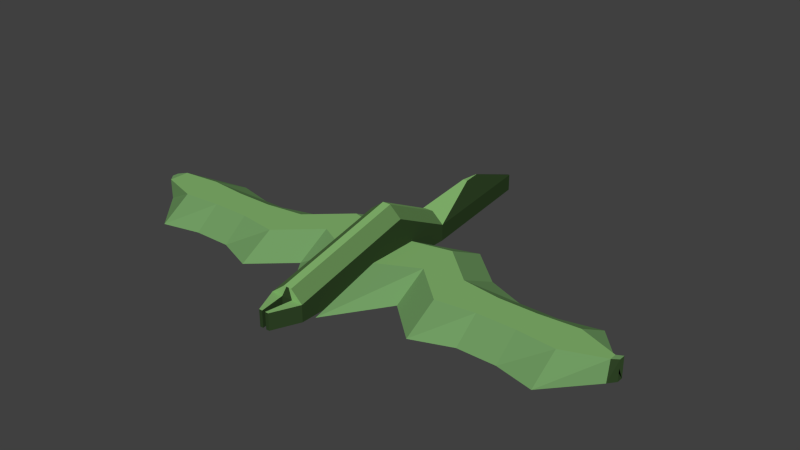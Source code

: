 # Source: pteradactyl.blend  (saved by Blender 2.70.0; exported with 4.5.12 LTS)
import bpy
from mathutils import Matrix  # noqa: F401  (used for matrix-valued properties, if any)

bpy.ops.wm.read_factory_settings(use_empty=True)
scene = bpy.context.scene
scene.name = 'Scene'

# ---- collections
col_collection_1 = bpy.data.collections.new('Collection 1'); scene.collection.children.link(col_collection_1)

# ---- materials (node trees are filled in below, after node groups)
mat_material_002 = bpy.data.materials.new('Material.002')
mat_material_002.alpha_threshold = 0.0
mat_material_002.use_transparent_shadow = False
mat_material_002.diffuse_color = (0.03, 0.06, 0.02, 1.0)
mat_material_002.specular_color = (0.5, 0.5, 0.5)
mat_material_002.roughness = 0.5
mat_material_002.specular_intensity = 1.0
mat_material_002.line_color = (0.0, 0.0, 0.0, 1.0)
mat_material_003 = bpy.data.materials.new('Material.003')
mat_material_003.alpha_threshold = 0.0
mat_material_003.use_transparent_shadow = False
mat_material_003.diffuse_color = (0.06, 0.12, 0.04, 1.0)
mat_material_003.specular_color = (0.5, 0.5, 0.5)
mat_material_003.roughness = 0.5
mat_material_003.specular_intensity = 1.0
mat_material_003.line_color = (0.0, 0.0, 0.0, 1.0)
mat_material_004 = bpy.data.materials.new('Material.004')
mat_material_004.alpha_threshold = 0.0
mat_material_004.use_transparent_shadow = False
mat_material_004.diffuse_color = (0.06, 0.12, 0.04, 1.0)
mat_material_004.specular_color = (0.5, 0.5, 0.5)
mat_material_004.roughness = 0.5
mat_material_004.specular_intensity = 1.0
mat_material_004.line_color = (0.0, 0.0, 0.0, 1.0)
mat_material_005 = bpy.data.materials.new('Material.005')
mat_material_005.alpha_threshold = 0.0
mat_material_005.use_transparent_shadow = False
mat_material_005.diffuse_color = (0.09, 0.18, 0.06, 1.0)
mat_material_005.specular_color = (0.5, 0.5, 0.5)
mat_material_005.roughness = 0.5
mat_material_005.specular_intensity = 1.0
mat_material_005.line_color = (0.0, 0.0, 0.0, 1.0)
mat_material_006 = bpy.data.materials.new('Material.006')
mat_material_006.alpha_threshold = 0.0
mat_material_006.use_transparent_shadow = False
mat_material_006.diffuse_color = (0.12, 0.24, 0.08, 1.0)
mat_material_006.specular_color = (0.5, 0.5, 0.5)
mat_material_006.roughness = 0.5
mat_material_006.specular_intensity = 1.0
mat_material_006.line_color = (0.0, 0.0, 0.0, 1.0)
mat_material_007 = bpy.data.materials.new('Material.007')
mat_material_007.alpha_threshold = 0.0
mat_material_007.use_transparent_shadow = False
mat_material_007.diffuse_color = (0.1684, 0.3424, 0.1266, 1.0)
mat_material_007.specular_color = (0.5, 0.5, 0.5)
mat_material_007.roughness = 0.5
mat_material_007.specular_intensity = 1.0
mat_material_007.line_color = (0.0, 0.0, 0.0, 1.0)
mat_material_008 = bpy.data.materials.new('Material.008')
mat_material_008.alpha_threshold = 0.0
mat_material_008.use_transparent_shadow = False
mat_material_008.diffuse_color = (0.24, 0.48, 0.16, 1.0)
mat_material_008.specular_color = (0.5, 0.5, 0.5)
mat_material_008.roughness = 0.5
mat_material_008.specular_intensity = 1.0
mat_material_008.line_color = (0.0, 0.0, 0.0, 1.0)

# ---- material node trees

# ---- world
world_world = bpy.data.worlds.new('World'); scene.world = world_world
world_world.color = (0.05088, 0.05088, 0.05088)
world_world.use_sun_shadow = False
world_world.sun_shadow_jitter_overblur = 0.0
world_world.cycles.sampling_method = 'MANUAL'
world_world.cycles.sample_map_resolution = 256

# ---- meshes
me_cube_cube_001 = bpy.data.meshes.new('Cube_Cube.001')
me_cube_cube_001.from_pydata([(-0.1341, 0.2995, 0.241), (-0.1341, 0.06559, -0.241), (-0.1341, -0.06559, -0.241), (-0.1341, -0.06559, 0.241), (0.1341, -0.06559, -0.241), (-0.007082, -0.06559, -1.28), (0.007082, -0.06559, -1.28), (0.1341, 0.06559, -0.241), (0.1341, 0.2995, 0.241), (0.1341, -0.06559, 0.241), (0.1341, -0.06559, 1.232), (0.04469, -0.06559, 1.232), (-0.04469, -0.06559, 1.232), (-0.1341, -0.06559, 1.232), (-0.007082, 0.06559, -1.28), (0.007082, 0.06559, -1.28), (0.04469, 0.06559, 1.232), (0.01364, -0.06559, 1.443), (0.01364, 0.06559, 1.443), (0.1341, 0.06559, 1.232), (-0.1341, 0.06559, 1.232), (-0.454, 0.08121, 0.04917), (-0.1419, 0.08121, 0.1157), (-0.1419, -0.08121, -0.09582), (-0.454, -0.08121, -0.2889), (-0.1419, 0.08121, 0.5325), (-0.1419, -0.08121, 1.113), (-0.454, -0.08121, 0.6537), (-0.454, 0.08121, 0.3741), (0.4472, 0.07562, 0.3743), (0.1351, 0.07562, 0.5326), (0.1351, -0.08681, 1.114), (0.4472, -0.08681, 0.6544), (0.1351, 0.07562, 0.117), (0.1351, -0.08681, -0.09217), (0.4472, -0.08681, -0.2856), (0.4472, 0.07562, 0.0503), (0.000981, 0.227, -0.8326), (-0.000981, 0.227, -0.8326), (0.01857, 0.227, -0.6887), (-0.01857, 0.227, -0.6887), (-0.04469, 0.06559, 1.232), (-0.01364, 0.06559, 1.443), (-0.01364, -0.06559, 1.443), (-0.0409, 0.06559, 1.443), (-0.0409, -0.06559, 1.443), (0.0409, 0.06559, 1.443), (0.0409, -0.06559, 1.443), (-0.454, 0.08121, 0.04917), (-0.454, -0.08121, -0.2889), (-0.454, -0.08121, 0.6537), (-2.033, 0.08121, 0.431), (-1.988, 0.08121, 0.3732), (-1.988, -0.08121, 0.3732), (-2.033, -0.08121, 0.431), (-1.681, 0.08121, 0.3391), (-1.681, -0.08121, 0.03221), (-1.374, 0.08121, 0.3636), (-1.374, -0.08121, 0.1033), (-1.068, 0.08121, 0.3636), (-1.068, -0.08121, 0.1033), (-0.7607, 0.08121, 0.3227), (-0.7607, -0.08121, -0.01536), (-0.454, 0.08121, 0.3741), (-0.7607, 0.08121, 0.6476), (-0.7607, -0.08121, 0.9273), (-1.068, 0.08121, 0.6068), (-1.068, -0.08121, 0.8087), (-1.374, 0.08121, 0.6068), (-1.374, -0.08121, 0.8087), (-1.681, 0.08121, 0.6312), (-1.681, -0.08121, 0.8797), (-1.988, 0.08121, 0.5388), (-1.988, -0.08121, 0.5388), (-2.033, 0.08121, 0.481), (-2.033, -0.08121, 0.481), (0.4472, 0.07562, 0.3743), (0.4472, -0.08681, 0.6544), (0.4472, -0.08681, -0.2856), (2.027, 0.07562, 0.4829), (1.981, 0.07562, 0.5143), (1.981, -0.08681, 0.5406), (2.027, -0.08681, 0.4829), (1.674, 0.07562, 0.6315), (1.674, -0.08681, 0.8806), (1.368, 0.07562, 0.6071), (1.368, -0.08681, 0.8097), (1.061, 0.07562, 0.6071), (1.061, -0.08681, 0.8097), (0.754, 0.07562, 0.6479), (0.754, -0.08681, 0.928), (0.4472, 0.07562, 0.0503), (0.754, 0.07562, 0.3239), (0.754, -0.08681, -0.01207), (1.061, 0.07562, 0.3646), (1.061, -0.08681, 0.1062), (1.368, 0.07562, 0.3646), (1.368, -0.08681, 0.1062), (1.674, 0.07562, 0.3402), (1.674, -0.08681, 0.03537), (1.981, 0.07562, 0.4574), (1.981, -0.08681, 0.3754), (2.027, 0.07562, 0.433), (2.027, -0.08681, 0.433), (-0.03229, 0.3779, 0.2323), (-0.03229, 0.144, -0.2496), (0.03229, 0.144, -0.2496), (0.03229, 0.3779, 0.2323), (0.01076, 0.144, 1.223), (0.03229, 0.144, 1.223), (-0.03229, 0.144, 1.223), (-0.01076, 0.144, 1.223)], [], [(0, 1, 2, 3), (4, 2, 5, 6), (7, 8, 9, 4), (3, 2, 4, 9), (14, 15, 6, 5), (7, 4, 6, 15), (2, 1, 14, 5), (16, 11, 17, 18), (9, 8, 19, 10), (0, 3, 13, 20), (21, 22, 23, 24), (22, 25, 26, 23), (27, 24, 23, 26), (25, 28, 27, 26), (29, 30, 31, 32), (30, 33, 34, 31), (35, 32, 31, 34), (33, 36, 35, 34), (12, 41, 42, 43), (16, 41, 12, 11), (42, 44, 45, 43), (46, 18, 17, 47), (13, 12, 43, 45), (11, 10, 47, 17), (10, 19, 46, 47), (20, 13, 45, 44), (14, 1, 40, 38), (15, 14, 38, 37), (1, 7, 39, 40), (40, 39, 37, 38), (25, 22, 21, 28), (33, 30, 29, 36), (7, 1, 105, 106), (7, 15, 37, 39), (19, 16, 18, 46), (41, 20, 44, 42), (16, 19, 109, 108), (9, 10, 11, 12, 13, 3), (51, 52, 53, 54), (52, 55, 56, 53), (55, 57, 58, 56), (57, 59, 60, 58), (59, 61, 62, 60), (61, 48, 49, 62), (63, 64, 65, 50), (64, 66, 67, 65), (66, 68, 69, 67), (68, 70, 71, 69), (70, 72, 73, 71), (72, 74, 75, 73), (75, 54, 53, 73), (73, 53, 56, 71), (71, 56, 58, 69), (69, 58, 60, 67), (67, 60, 62, 65), (65, 62, 49, 50), (70, 55, 52, 72), (72, 52, 51, 74), (79, 80, 81, 82), (80, 83, 84, 81), (83, 85, 86, 84), (85, 87, 88, 86), (87, 89, 90, 88), (89, 76, 77, 90), (91, 92, 93, 78), (92, 94, 95, 93), (94, 96, 97, 95), (96, 98, 99, 97), (98, 100, 101, 99), (100, 102, 103, 101), (103, 82, 81, 101), (101, 81, 84, 99), (99, 84, 86, 97), (97, 86, 88, 95), (95, 88, 90, 93), (93, 90, 77, 78), (98, 83, 80, 100), (100, 80, 79, 102), (68, 57, 55, 70), (96, 85, 83, 98), (66, 59, 57, 68), (94, 87, 85, 96), (64, 61, 59, 66), (92, 89, 87, 94), (63, 48, 61, 64), (91, 76, 89, 92), (105, 104, 107, 106), (109, 107, 104, 110, 111, 108), (1, 0, 104, 105), (41, 16, 108, 111), (20, 41, 111, 110), (8, 7, 106, 107), (0, 20, 110, 104), (19, 8, 107, 109)])
me_cube_cube_001.polygons.foreach_set('material_index', [0, 0, 0, 0, 0, 0, 0, 0, 0, 0, 5, 0, 0, 5, 5, 0, 0, 5, 0, 0, 0, 0, 0, 0, 0, 0, 0, 0, 6, 6, 6, 6, 6, 0, 6, 6, 6, 0, 0, 5, 5, 5, 5, 5, 5, 5, 5, 5, 5, 0, 0, 0, 0, 0, 0, 0, 6, 5, 0, 5, 5, 5, 5, 5, 5, 5, 5, 5, 5, 0, 0, 0, 0, 0, 0, 0, 6, 5, 6, 6, 6, 6, 6, 6, 6, 6, 6, 6, 4, 0, 6, 4, 4, 4])
me_cube_cube_001.materials.append(mat_material_002)
me_cube_cube_001.materials.append(mat_material_003)
me_cube_cube_001.materials.append(mat_material_004)
me_cube_cube_001.materials.append(mat_material_005)
me_cube_cube_001.materials.append(mat_material_006)
me_cube_cube_001.materials.append(mat_material_007)
me_cube_cube_001.materials.append(mat_material_008)
me_cube_cube_001.use_remesh_preserve_volume = False
me_cube_cube_001.use_remesh_preserve_attributes = False
me_cube_cube_001.use_mirror_vertex_groups = False
me_cube_cube_001.update()

# ---- objects
ob_cube_cube_001 = bpy.data.objects.new('Cube_Cube.001', me_cube_cube_001)

# ---- transforms, parenting, visibility, modifiers, constraints
ob_cube_cube_001.location = (0.0, 0.0, 0.0)
ob_cube_cube_001.rotation_euler = (1.571, -0.0, 0.0)
ob_cube_cube_001.lineart.crease_threshold = 0.0

# ---- collection membership
col_collection_1.objects.link(ob_cube_cube_001)

# ---- scene / render settings (as saved in the file)
scene.frame_start = 1; scene.frame_end = 250; scene.frame_set(1)
scene.render.engine = 'BLENDER_EEVEE_NEXT'
scene.render.resolution_percentage = 50
scene.render.dither_intensity = 0.0
scene.cycles.use_denoising = False
scene.cycles.samples = 10
scene.cycles.sampling_pattern = 'TABULATED_SOBOL'
scene.cycles.light_sampling_threshold = 0.0
scene.cycles.use_adaptive_sampling = False
scene.cycles.use_light_tree = False
scene.cycles.blur_glossy = 0.0
scene.cycles.volume_bounces = 1
scene.cycles.pixel_filter_type = 'GAUSSIAN'
scene.cycles.sample_clamp_indirect = 0.0
scene.view_settings.view_transform = 'Standard'
bpy.context.view_layer.update()

# ---- added for rendering (the .blend has no active camera and no usable light): camera, sun
cam_auto = bpy.data.cameras.new('AutoCamera')
cam_auto.lens = 50.0
cam_auto.sensor_width = 36.0
cam_auto.clip_end = 1000.0
ob_auto_camera = bpy.data.objects.new('AutoCamera', cam_auto)
scene.collection.objects.link(ob_auto_camera)
ob_auto_camera.location = (4.54055, -5.53431, 3.78071)
ob_auto_camera.rotation_euler = (1.09748, -7.21219e-08, 0.694738)
scene.camera = ob_auto_camera
light_auto_sun = bpy.data.lights.new('AutoSun', 'SUN')
light_auto_sun.energy = 3.0
light_auto_sun.angle = 0.0523599
ob_auto_sun = bpy.data.objects.new('AutoSun', light_auto_sun)
scene.collection.objects.link(ob_auto_sun)
ob_auto_sun.rotation_euler = (0.872665, 0.174533, 0.523599)
bpy.context.view_layer.update()
